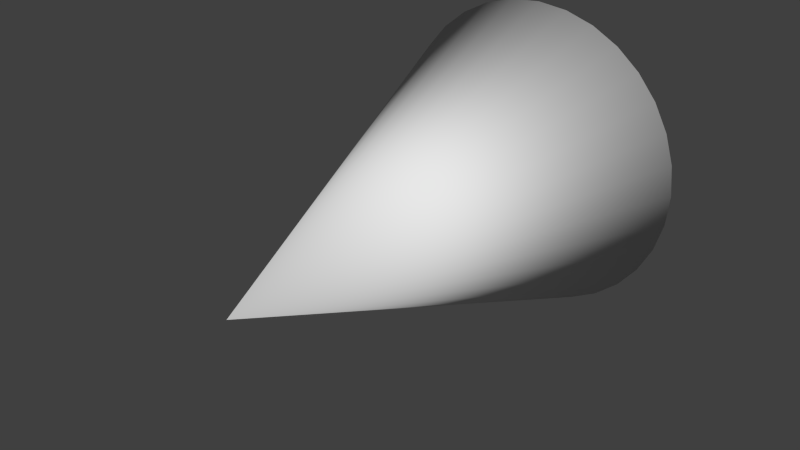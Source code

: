 # Source: point.blend  (saved by Blender 2.76.0; exported with 4.5.12 LTS)
import bpy
from mathutils import Matrix  # noqa: F401  (used for matrix-valued properties, if any)

bpy.ops.wm.read_factory_settings(use_empty=True)
scene = bpy.context.scene
scene.name = 'Scene'

# ---- collections
col_collection_1 = bpy.data.collections.new('Collection 1'); scene.collection.children.link(col_collection_1)

# ---- world
world_world = bpy.data.worlds.new('World'); scene.world = world_world
world_world.color = (0.05088, 0.05088, 0.05088)
world_world.use_sun_shadow = False
world_world.sun_shadow_jitter_overblur = 0.0
world_world.cycles.sampling_method = 'MANUAL'
world_world.cycles.sample_map_resolution = 256

# ---- meshes
me_point = bpy.data.meshes.new('Point')
me_point.from_pydata([(5.381, 5.633, -7.6e-07), (5.278, 5.633, -1.05), (4.972, 5.633, -2.059), (4.475, 5.633, -2.99), (3.805, 5.633, -3.805), (2.99, 5.633, -4.475), (2.059, 5.633, -4.972), (1.05, 5.633, -5.278), (-1.76e-06, 5.633, -5.381), (2.126e-07, -8.449, -4.816e-14), (-1.05, 5.633, -5.278), (-2.059, 5.633, -4.972), (-2.99, 5.633, -4.475), (-3.805, 5.633, -3.805), (-4.475, 5.633, -2.99), (-4.972, 5.633, -2.059), (-5.278, 5.633, -1.05), (-5.381, 5.633, 3.431e-06), (-5.278, 5.633, 1.05), (-4.972, 5.633, 2.059), (-4.475, 5.633, 2.99), (-3.805, 5.633, 3.805), (-2.99, 5.633, 4.475), (-2.059, 5.633, 4.972), (-1.05, 5.633, 5.278), (5.468e-06, 5.633, 5.381), (1.05, 5.633, 5.278), (2.059, 5.633, 4.972), (2.99, 5.633, 4.475), (3.805, 5.633, 3.805), (4.475, 5.633, 2.99), (4.972, 5.633, 2.059), (5.278, 5.633, 1.05)], [], [(31, 9, 32), (0, 9, 1), (30, 9, 31), (29, 9, 30), (28, 9, 29), (27, 9, 28), (26, 9, 27), (25, 9, 26), (24, 9, 25), (23, 9, 24), (22, 9, 23), (21, 9, 22), (20, 9, 21), (19, 9, 20), (18, 9, 19), (17, 9, 18), (16, 9, 17), (15, 9, 16), (14, 9, 15), (13, 9, 14), (12, 9, 13), (11, 9, 12), (10, 9, 11), (8, 9, 10), (7, 9, 8), (6, 9, 7), (5, 9, 6), (4, 9, 5), (3, 9, 4), (2, 9, 3), (32, 9, 0), (1, 9, 2), (16, 24, 32), (32, 0, 1), (1, 2, 32), (3, 4, 5), (5, 6, 3), (7, 8, 10), (10, 11, 12), (12, 13, 14), (14, 15, 16), (16, 17, 18), (18, 19, 16), (20, 21, 24), (22, 23, 24), (24, 25, 26), (26, 27, 28), (28, 29, 32), (30, 31, 32), (32, 2, 7), (3, 6, 7), (7, 10, 16), (12, 14, 10), (16, 19, 24), (21, 22, 24), (24, 26, 28), (29, 30, 32), (2, 3, 7), (10, 14, 16), (19, 20, 24), (24, 28, 32), (32, 7, 16)])
me_point.polygons.foreach_set('use_smooth', [1, 1, 1, 1, 1, 1, 1, 1, 1, 1, 1, 1, 1, 1, 1, 1, 1, 1, 1, 1, 1, 1, 1, 1, 1, 1, 1, 1, 1, 1, 1, 1, 0, 0, 0, 0, 0, 0, 0, 0, 0, 0, 0, 0, 0, 0, 0, 0, 0, 0, 0, 0, 0, 0, 0, 0, 0, 0, 0, 0, 0, 0])
me_point.use_remesh_preserve_volume = False
me_point.use_remesh_preserve_attributes = False
me_point.use_mirror_vertex_groups = False
me_point.update()

# ---- objects
ob_point = bpy.data.objects.new('Point', me_point)

# ---- transforms, parenting, visibility, modifiers, constraints
ob_point.location = (0.0, 0.0, 0.0)
ob_point.lineart.crease_threshold = 0.0

# ---- collection membership
col_collection_1.objects.link(ob_point)

# ---- scene / render settings (as saved in the file)
scene.frame_start = 1; scene.frame_end = 250; scene.frame_set(1)
scene.render.engine = 'BLENDER_EEVEE_NEXT'
scene.render.resolution_percentage = 50
scene.render.dither_intensity = 0.0
scene.cycles.use_denoising = False
scene.cycles.samples = 10
scene.cycles.sampling_pattern = 'TABULATED_SOBOL'
scene.cycles.light_sampling_threshold = 0.0
scene.cycles.use_adaptive_sampling = False
scene.cycles.use_light_tree = False
scene.cycles.blur_glossy = 0.0
scene.cycles.pixel_filter_type = 'GAUSSIAN'
scene.cycles.sample_clamp_indirect = 0.0
scene.view_settings.view_transform = 'Standard'
bpy.context.view_layer.update()

# ---- added for rendering (the .blend has no active camera and no usable light): camera, sun
cam_auto = bpy.data.cameras.new('AutoCamera')
cam_auto.lens = 50.0
cam_auto.sensor_width = 36.0
cam_auto.clip_end = 1000.0
ob_auto_camera = bpy.data.objects.new('AutoCamera', cam_auto)
scene.collection.objects.link(ob_auto_camera)
ob_auto_camera.location = (19.1851, -24.4302, 15.3481)
ob_auto_camera.rotation_euler = (1.09748, -7.21219e-08, 0.694738)
scene.camera = ob_auto_camera
light_auto_sun = bpy.data.lights.new('AutoSun', 'SUN')
light_auto_sun.energy = 3.0
light_auto_sun.angle = 0.0523599
ob_auto_sun = bpy.data.objects.new('AutoSun', light_auto_sun)
scene.collection.objects.link(ob_auto_sun)
ob_auto_sun.rotation_euler = (0.872665, 0.174533, 0.523599)
bpy.context.view_layer.update()

